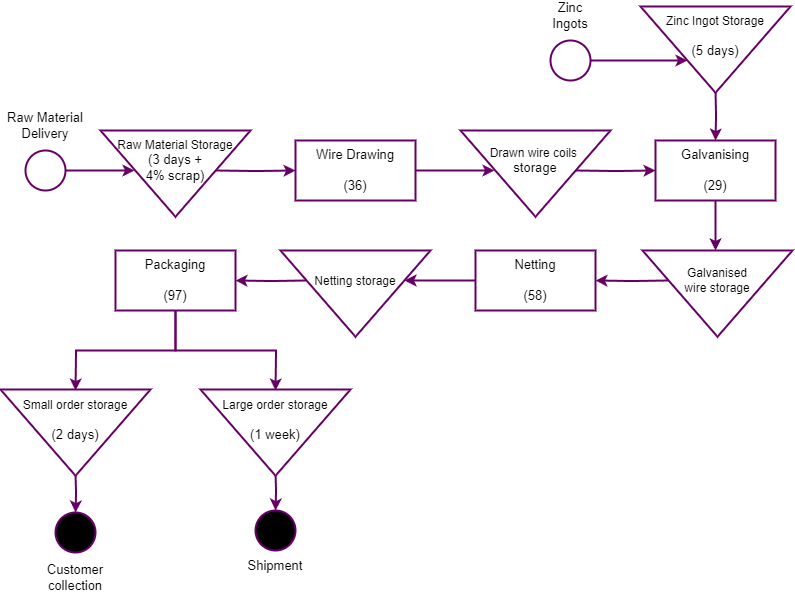

The diagram above was exported from draw.io. Its source (the exported page's mxGraphModel, read from the mxfile embedded in the PNG):
<mxGraphModel dx="955" dy="565" grid="1" gridSize="10" guides="1" tooltips="1" connect="1" arrows="1" fold="1" page="1" pageScale="1" pageWidth="1654" pageHeight="2336" math="0" shadow="0">
  <root>
    <mxCell id="0" />
    <mxCell id="1" parent="0" />
    <mxCell id="cGy2n1fZvSlsj8nGcofe-18" style="edgeStyle=orthogonalEdgeStyle;rounded=0;orthogonalLoop=1;jettySize=auto;html=1;exitX=1;exitY=0.5;exitDx=0;exitDy=0;entryX=0;entryY=0.5;entryDx=0;entryDy=0;fontFamily=Arial;fontSize=13;strokeColor=#660066;strokeWidth=2;" parent="1" target="cGy2n1fZvSlsj8nGcofe-4" edge="1">
      <mxGeometry relative="1" as="geometry">
        <mxPoint x="335" y="360" as="sourcePoint" />
        <mxPoint x="395" y="360" as="targetPoint" />
      </mxGeometry>
    </mxCell>
    <mxCell id="cGy2n1fZvSlsj8nGcofe-17" style="edgeStyle=orthogonalEdgeStyle;rounded=0;orthogonalLoop=1;jettySize=auto;html=1;exitX=1;exitY=0.5;exitDx=0;exitDy=0;entryX=0;entryY=0.5;entryDx=0;entryDy=0;fontFamily=Arial;fontSize=13;strokeColor=#660066;strokeWidth=2;" parent="1" source="cGy2n1fZvSlsj8nGcofe-2" edge="1">
      <mxGeometry relative="1" as="geometry">
        <mxPoint x="204" y="360" as="sourcePoint" />
        <mxPoint x="254" y="360" as="targetPoint" />
      </mxGeometry>
    </mxCell>
    <mxCell id="cGy2n1fZvSlsj8nGcofe-2" value="" style="ellipse;whiteSpace=wrap;html=1;aspect=fixed;fontFamily=Arial;fontSize=13;strokeColor=#660066;strokeWidth=2;" parent="1" vertex="1">
      <mxGeometry x="145" y="340" width="40" height="40" as="geometry" />
    </mxCell>
    <mxCell id="cGy2n1fZvSlsj8nGcofe-3" value="Raw Material&lt;br style=&quot;font-size: 13px;&quot;&gt;Delivery" style="text;html=1;align=center;verticalAlign=middle;whiteSpace=wrap;rounded=0;fontFamily=Arial;fontSize=13;" parent="1" vertex="1">
      <mxGeometry x="120" y="300" width="90" height="30" as="geometry" />
    </mxCell>
    <mxCell id="cGy2n1fZvSlsj8nGcofe-19" style="edgeStyle=orthogonalEdgeStyle;rounded=0;orthogonalLoop=1;jettySize=auto;html=1;exitX=1;exitY=0.5;exitDx=0;exitDy=0;entryX=0;entryY=0.5;entryDx=0;entryDy=0;fontFamily=Arial;fontSize=13;strokeColor=#660066;strokeWidth=2;" parent="1" source="cGy2n1fZvSlsj8nGcofe-4" edge="1">
      <mxGeometry relative="1" as="geometry">
        <mxPoint x="554" y="360" as="sourcePoint" />
        <mxPoint x="614" y="360" as="targetPoint" />
      </mxGeometry>
    </mxCell>
    <mxCell id="cGy2n1fZvSlsj8nGcofe-4" value="Wire Drawing&lt;br style=&quot;font-size: 13px;&quot;&gt;&lt;br style=&quot;font-size: 13px;&quot;&gt;(36)" style="rounded=0;whiteSpace=wrap;html=1;fontFamily=Arial;fontSize=13;strokeColor=#660066;strokeWidth=2;" parent="1" vertex="1">
      <mxGeometry x="415" y="330" width="120" height="60" as="geometry" />
    </mxCell>
    <mxCell id="cGy2n1fZvSlsj8nGcofe-20" style="edgeStyle=orthogonalEdgeStyle;rounded=0;orthogonalLoop=1;jettySize=auto;html=1;exitX=1;exitY=0.5;exitDx=0;exitDy=0;fontFamily=Arial;fontSize=13;strokeColor=#660066;strokeWidth=2;entryX=0;entryY=0.5;entryDx=0;entryDy=0;" parent="1" target="cGy2n1fZvSlsj8nGcofe-6" edge="1">
      <mxGeometry relative="1" as="geometry">
        <mxPoint x="695" y="360" as="sourcePoint" />
        <mxPoint x="755" y="360" as="targetPoint" />
      </mxGeometry>
    </mxCell>
    <mxCell id="cGy2n1fZvSlsj8nGcofe-21" style="edgeStyle=orthogonalEdgeStyle;rounded=0;orthogonalLoop=1;jettySize=auto;html=1;exitX=0.5;exitY=1;exitDx=0;exitDy=0;fontFamily=Arial;fontSize=13;strokeColor=#660066;strokeWidth=2;" parent="1" source="cGy2n1fZvSlsj8nGcofe-6" edge="1">
      <mxGeometry relative="1" as="geometry">
        <mxPoint x="835" y="439.9999999999999" as="targetPoint" />
      </mxGeometry>
    </mxCell>
    <mxCell id="cGy2n1fZvSlsj8nGcofe-6" value="Galvanising&lt;br style=&quot;font-size: 13px;&quot;&gt;&lt;br style=&quot;font-size: 13px;&quot;&gt;(29)" style="rounded=0;whiteSpace=wrap;html=1;fontFamily=Arial;fontSize=13;strokeColor=#660066;strokeWidth=2;" parent="1" vertex="1">
      <mxGeometry x="775" y="330" width="120" height="60" as="geometry" />
    </mxCell>
    <mxCell id="cGy2n1fZvSlsj8nGcofe-22" style="edgeStyle=orthogonalEdgeStyle;rounded=0;orthogonalLoop=1;jettySize=auto;html=1;exitX=0;exitY=0.5;exitDx=0;exitDy=0;fontFamily=Arial;fontSize=13;strokeColor=#660066;strokeWidth=2;entryX=1;entryY=0.5;entryDx=0;entryDy=0;" parent="1" target="cGy2n1fZvSlsj8nGcofe-8" edge="1">
      <mxGeometry relative="1" as="geometry">
        <mxPoint x="788" y="470" as="sourcePoint" />
        <mxPoint x="728" y="470" as="targetPoint" />
      </mxGeometry>
    </mxCell>
    <mxCell id="cGy2n1fZvSlsj8nGcofe-23" style="edgeStyle=orthogonalEdgeStyle;rounded=0;orthogonalLoop=1;jettySize=auto;html=1;exitX=0;exitY=0.5;exitDx=0;exitDy=0;entryX=1;entryY=0.5;entryDx=0;entryDy=0;fontFamily=Arial;fontSize=13;strokeColor=#660066;strokeWidth=2;" parent="1" source="cGy2n1fZvSlsj8nGcofe-8" edge="1">
      <mxGeometry relative="1" as="geometry">
        <mxPoint x="584" y="470" as="sourcePoint" />
        <mxPoint x="524" y="470" as="targetPoint" />
      </mxGeometry>
    </mxCell>
    <mxCell id="cGy2n1fZvSlsj8nGcofe-8" value="Netting&lt;br style=&quot;font-size: 13px;&quot;&gt;&lt;br style=&quot;font-size: 13px;&quot;&gt;(58)" style="rounded=0;whiteSpace=wrap;html=1;fontFamily=Arial;fontSize=13;strokeColor=#660066;strokeWidth=2;" parent="1" vertex="1">
      <mxGeometry x="595" y="440" width="120" height="60" as="geometry" />
    </mxCell>
    <mxCell id="cGy2n1fZvSlsj8nGcofe-24" style="edgeStyle=orthogonalEdgeStyle;rounded=0;orthogonalLoop=1;jettySize=auto;html=1;exitX=0;exitY=0.5;exitDx=0;exitDy=0;entryX=1;entryY=0.5;entryDx=0;entryDy=0;fontFamily=Arial;fontSize=13;strokeColor=#660066;strokeWidth=2;" parent="1" target="cGy2n1fZvSlsj8nGcofe-10" edge="1">
      <mxGeometry relative="1" as="geometry">
        <mxPoint x="426" y="470" as="sourcePoint" />
        <mxPoint x="366" y="470" as="targetPoint" />
      </mxGeometry>
    </mxCell>
    <mxCell id="cGy2n1fZvSlsj8nGcofe-25" style="edgeStyle=orthogonalEdgeStyle;rounded=0;orthogonalLoop=1;jettySize=auto;html=1;exitX=0.5;exitY=1;exitDx=0;exitDy=0;fontFamily=Arial;fontSize=13;strokeWidth=2;strokeColor=#660066;" parent="1" source="cGy2n1fZvSlsj8nGcofe-10" edge="1">
      <mxGeometry relative="1" as="geometry">
        <mxPoint x="195" y="580" as="targetPoint" />
      </mxGeometry>
    </mxCell>
    <mxCell id="cGy2n1fZvSlsj8nGcofe-26" style="edgeStyle=orthogonalEdgeStyle;rounded=0;orthogonalLoop=1;jettySize=auto;html=1;exitX=0.5;exitY=1;exitDx=0;exitDy=0;entryX=0.5;entryY=0;entryDx=0;entryDy=0;fontFamily=Arial;fontSize=13;strokeColor=#660066;strokeWidth=2;" parent="1" source="cGy2n1fZvSlsj8nGcofe-10" edge="1">
      <mxGeometry relative="1" as="geometry">
        <mxPoint x="395" y="580" as="targetPoint" />
      </mxGeometry>
    </mxCell>
    <mxCell id="cGy2n1fZvSlsj8nGcofe-10" value="Packaging&lt;br style=&quot;font-size: 13px;&quot;&gt;&lt;br style=&quot;font-size: 13px;&quot;&gt;(97)" style="rounded=0;whiteSpace=wrap;html=1;fontFamily=Arial;fontSize=13;strokeColor=#660066;strokeWidth=2;" parent="1" vertex="1">
      <mxGeometry x="235" y="440" width="120" height="60" as="geometry" />
    </mxCell>
    <mxCell id="cGy2n1fZvSlsj8nGcofe-27" style="edgeStyle=orthogonalEdgeStyle;rounded=0;orthogonalLoop=1;jettySize=auto;html=1;exitX=0.5;exitY=1;exitDx=0;exitDy=0;entryX=0.5;entryY=0;entryDx=0;entryDy=0;fontFamily=Arial;fontSize=13;strokeColor=#660066;strokeWidth=2;" parent="1" target="cGy2n1fZvSlsj8nGcofe-13" edge="1">
      <mxGeometry relative="1" as="geometry">
        <mxPoint x="195" y="662" as="sourcePoint" />
      </mxGeometry>
    </mxCell>
    <mxCell id="cGy2n1fZvSlsj8nGcofe-28" style="edgeStyle=orthogonalEdgeStyle;rounded=0;orthogonalLoop=1;jettySize=auto;html=1;exitX=0.5;exitY=1;exitDx=0;exitDy=0;entryX=0.5;entryY=0;entryDx=0;entryDy=0;fontFamily=Arial;fontSize=13;strokeColor=#660066;strokeWidth=2;" parent="1" target="cGy2n1fZvSlsj8nGcofe-14" edge="1">
      <mxGeometry relative="1" as="geometry">
        <mxPoint x="395" y="660" as="sourcePoint" />
      </mxGeometry>
    </mxCell>
    <mxCell id="cGy2n1fZvSlsj8nGcofe-13" value="" style="ellipse;whiteSpace=wrap;html=1;aspect=fixed;fillColor=#000000;fontFamily=Arial;fontSize=13;strokeColor=#660066;strokeWidth=2;" parent="1" vertex="1">
      <mxGeometry x="175" y="702" width="40" height="40" as="geometry" />
    </mxCell>
    <mxCell id="cGy2n1fZvSlsj8nGcofe-14" value="" style="ellipse;whiteSpace=wrap;html=1;aspect=fixed;strokeColor=#660066;fillColor=#000000;fontFamily=Arial;fontSize=13;strokeWidth=2;" parent="1" vertex="1">
      <mxGeometry x="375" y="700" width="40" height="40" as="geometry" />
    </mxCell>
    <mxCell id="cGy2n1fZvSlsj8nGcofe-15" value="Customer collection" style="text;html=1;align=center;verticalAlign=middle;whiteSpace=wrap;rounded=0;fontFamily=Arial;fontSize=13;" parent="1" vertex="1">
      <mxGeometry x="165" y="752" width="60" height="30" as="geometry" />
    </mxCell>
    <mxCell id="cGy2n1fZvSlsj8nGcofe-16" value="Shipment" style="text;html=1;align=center;verticalAlign=middle;whiteSpace=wrap;rounded=0;fontFamily=Arial;fontSize=13;" parent="1" vertex="1">
      <mxGeometry x="365" y="740" width="60" height="30" as="geometry" />
    </mxCell>
    <mxCell id="5701d03yB4cSRpYhqbz4-2" style="edgeStyle=orthogonalEdgeStyle;rounded=0;orthogonalLoop=1;jettySize=auto;html=1;exitX=1;exitY=0.5;exitDx=0;exitDy=0;entryX=0;entryY=0.5;entryDx=0;entryDy=0;fontFamily=Arial;fontSize=13;strokeColor=#660066;strokeWidth=2;" parent="1" source="cGy2n1fZvSlsj8nGcofe-29" edge="1">
      <mxGeometry relative="1" as="geometry">
        <mxPoint x="742" y="250" as="sourcePoint" />
        <mxPoint x="807" y="250" as="targetPoint" />
      </mxGeometry>
    </mxCell>
    <mxCell id="cGy2n1fZvSlsj8nGcofe-29" value="" style="ellipse;whiteSpace=wrap;html=1;aspect=fixed;fontFamily=Arial;fontSize=13;strokeColor=#660066;strokeWidth=2;" parent="1" vertex="1">
      <mxGeometry x="670" y="230" width="40" height="40" as="geometry" />
    </mxCell>
    <mxCell id="cGy2n1fZvSlsj8nGcofe-30" value="Zinc Ingots" style="text;html=1;align=center;verticalAlign=middle;whiteSpace=wrap;rounded=0;fontFamily=Arial;fontSize=13;" parent="1" vertex="1">
      <mxGeometry x="660" y="190" width="60" height="30" as="geometry" />
    </mxCell>
    <mxCell id="5701d03yB4cSRpYhqbz4-3" style="edgeStyle=orthogonalEdgeStyle;rounded=0;orthogonalLoop=1;jettySize=auto;html=1;exitX=0.5;exitY=1;exitDx=0;exitDy=0;entryX=0.5;entryY=0;entryDx=0;entryDy=0;fontFamily=Arial;fontSize=13;strokeColor=#660066;strokeWidth=2;" parent="1" target="cGy2n1fZvSlsj8nGcofe-6" edge="1">
      <mxGeometry relative="1" as="geometry">
        <mxPoint x="835" y="280" as="sourcePoint" />
      </mxGeometry>
    </mxCell>
    <mxCell id="iQXtVwSys8XosKixCT_W-4" value="" style="group" vertex="1" connectable="0" parent="1">
      <mxGeometry x="219.995" y="320.005" width="150" height="86.25" as="geometry" />
    </mxCell>
    <mxCell id="iQXtVwSys8XosKixCT_W-2" value="" style="triangle;whiteSpace=wrap;html=1;rotation=90;strokeColor=#660066;strokeWidth=2;" vertex="1" parent="iQXtVwSys8XosKixCT_W-4">
      <mxGeometry x="31.875" y="-31.875" width="86.25" height="150" as="geometry" />
    </mxCell>
    <mxCell id="iQXtVwSys8XosKixCT_W-3" value="Raw Material Storage&lt;br style=&quot;border-color: var(--border-color); font-family: Arial; font-size: 13px;&quot;&gt;&lt;span style=&quot;font-family: Arial; font-size: 13px;&quot;&gt;(3 days + &lt;br&gt;4% scrap)&lt;/span&gt;" style="text;html=1;align=center;verticalAlign=middle;whiteSpace=wrap;rounded=0;" vertex="1" parent="iQXtVwSys8XosKixCT_W-4">
      <mxGeometry x="8.754999999999995" y="14.745000000000005" width="132.5" height="30" as="geometry" />
    </mxCell>
    <mxCell id="iQXtVwSys8XosKixCT_W-6" value="" style="group" vertex="1" connectable="0" parent="1">
      <mxGeometry x="760.005" y="196.005" width="150" height="86.25" as="geometry" />
    </mxCell>
    <mxCell id="iQXtVwSys8XosKixCT_W-7" value="" style="triangle;whiteSpace=wrap;html=1;rotation=90;strokeColor=#660066;strokeWidth=2;" vertex="1" parent="iQXtVwSys8XosKixCT_W-6">
      <mxGeometry x="31.875" y="-31.875" width="86.25" height="150" as="geometry" />
    </mxCell>
    <mxCell id="iQXtVwSys8XosKixCT_W-8" value="Zinc Ingot Storage&lt;br style=&quot;border-color: var(--border-color); font-family: Arial; font-size: 13px;&quot;&gt;&lt;br style=&quot;border-color: var(--border-color); font-family: Arial; font-size: 13px;&quot;&gt;&lt;span style=&quot;font-family: Arial; font-size: 13px;&quot;&gt;(5 days)&lt;/span&gt;" style="text;html=1;align=center;verticalAlign=middle;whiteSpace=wrap;rounded=0;" vertex="1" parent="iQXtVwSys8XosKixCT_W-6">
      <mxGeometry x="8.754999999999995" y="14.745000000000005" width="132.5" height="30" as="geometry" />
    </mxCell>
    <mxCell id="iQXtVwSys8XosKixCT_W-9" value="" style="group" vertex="1" connectable="0" parent="1">
      <mxGeometry x="580.005" y="320.005" width="150" height="86.25" as="geometry" />
    </mxCell>
    <mxCell id="iQXtVwSys8XosKixCT_W-10" value="" style="triangle;whiteSpace=wrap;html=1;rotation=90;strokeColor=#660066;strokeWidth=2;" vertex="1" parent="iQXtVwSys8XosKixCT_W-9">
      <mxGeometry x="31.875" y="-31.875" width="86.25" height="150" as="geometry" />
    </mxCell>
    <mxCell id="iQXtVwSys8XosKixCT_W-11" value="Drawn wire coils&amp;nbsp;&lt;br style=&quot;border-color: var(--border-color); font-family: Arial; font-size: 13px;&quot;&gt;&lt;span style=&quot;font-family: Arial; font-size: 13px;&quot;&gt;storage&lt;/span&gt;" style="text;html=1;align=center;verticalAlign=middle;whiteSpace=wrap;rounded=0;" vertex="1" parent="iQXtVwSys8XosKixCT_W-9">
      <mxGeometry x="8.754999999999995" y="14.745000000000005" width="132.5" height="30" as="geometry" />
    </mxCell>
    <mxCell id="iQXtVwSys8XosKixCT_W-12" value="" style="group" vertex="1" connectable="0" parent="1">
      <mxGeometry x="762.005" y="439.995" width="150" height="86.25" as="geometry" />
    </mxCell>
    <mxCell id="iQXtVwSys8XosKixCT_W-13" value="" style="triangle;whiteSpace=wrap;html=1;rotation=90;strokeColor=#660066;strokeWidth=2;" vertex="1" parent="iQXtVwSys8XosKixCT_W-12">
      <mxGeometry x="31.875" y="-31.875" width="86.25" height="150" as="geometry" />
    </mxCell>
    <mxCell id="iQXtVwSys8XosKixCT_W-14" value="Galvanised &lt;br&gt;wire storage" style="text;html=1;align=center;verticalAlign=middle;whiteSpace=wrap;rounded=0;" vertex="1" parent="iQXtVwSys8XosKixCT_W-12">
      <mxGeometry x="8.754999999999995" y="14.745000000000005" width="132.5" height="30" as="geometry" />
    </mxCell>
    <mxCell id="iQXtVwSys8XosKixCT_W-15" value="" style="group" vertex="1" connectable="0" parent="1">
      <mxGeometry x="399.995" y="440.995" width="150" height="86.25" as="geometry" />
    </mxCell>
    <mxCell id="iQXtVwSys8XosKixCT_W-16" value="" style="triangle;whiteSpace=wrap;html=1;rotation=90;strokeColor=#660066;strokeWidth=2;" vertex="1" parent="iQXtVwSys8XosKixCT_W-15">
      <mxGeometry x="31.875" y="-32.875" width="86.25" height="150" as="geometry" />
    </mxCell>
    <mxCell id="iQXtVwSys8XosKixCT_W-17" value="Netting storage" style="text;html=1;align=center;verticalAlign=middle;whiteSpace=wrap;rounded=0;" vertex="1" parent="iQXtVwSys8XosKixCT_W-15">
      <mxGeometry x="8.754999999999995" y="14.745000000000005" width="132.5" height="30" as="geometry" />
    </mxCell>
    <mxCell id="iQXtVwSys8XosKixCT_W-18" value="" style="group" vertex="1" connectable="0" parent="1">
      <mxGeometry x="320.005" y="580.005" width="150" height="86.25" as="geometry" />
    </mxCell>
    <mxCell id="iQXtVwSys8XosKixCT_W-19" value="" style="triangle;whiteSpace=wrap;html=1;rotation=90;strokeColor=#660066;strokeWidth=2;" vertex="1" parent="iQXtVwSys8XosKixCT_W-18">
      <mxGeometry x="31.875" y="-32.875" width="86.25" height="150" as="geometry" />
    </mxCell>
    <mxCell id="iQXtVwSys8XosKixCT_W-20" value="Large order storage&lt;br style=&quot;border-color: var(--border-color); font-family: Arial; font-size: 13px;&quot;&gt;&lt;br style=&quot;border-color: var(--border-color); font-family: Arial; font-size: 13px;&quot;&gt;&lt;span style=&quot;font-family: Arial; font-size: 13px;&quot;&gt;(1 week)&lt;/span&gt;" style="text;html=1;align=center;verticalAlign=middle;whiteSpace=wrap;rounded=0;" vertex="1" parent="iQXtVwSys8XosKixCT_W-18">
      <mxGeometry x="8.754999999999995" y="14.745000000000005" width="132.5" height="30" as="geometry" />
    </mxCell>
    <mxCell id="iQXtVwSys8XosKixCT_W-21" value="" style="group" vertex="1" connectable="0" parent="1">
      <mxGeometry x="120.005" y="580.005" width="150" height="86.25" as="geometry" />
    </mxCell>
    <mxCell id="iQXtVwSys8XosKixCT_W-22" value="" style="triangle;whiteSpace=wrap;html=1;rotation=90;strokeColor=#660066;strokeWidth=2;" vertex="1" parent="iQXtVwSys8XosKixCT_W-21">
      <mxGeometry x="31.875" y="-32.875" width="86.25" height="150" as="geometry" />
    </mxCell>
    <mxCell id="iQXtVwSys8XosKixCT_W-23" value="Small order storage&lt;br style=&quot;border-color: var(--border-color); font-family: Arial; font-size: 13px;&quot;&gt;&lt;br style=&quot;border-color: var(--border-color); font-family: Arial; font-size: 13px;&quot;&gt;&lt;span style=&quot;font-family: Arial; font-size: 13px;&quot;&gt;(2 days)&lt;/span&gt;" style="text;html=1;align=center;verticalAlign=middle;whiteSpace=wrap;rounded=0;" vertex="1" parent="iQXtVwSys8XosKixCT_W-21">
      <mxGeometry x="8.754999999999995" y="14.745000000000005" width="132.5" height="30" as="geometry" />
    </mxCell>
  </root>
</mxGraphModel>